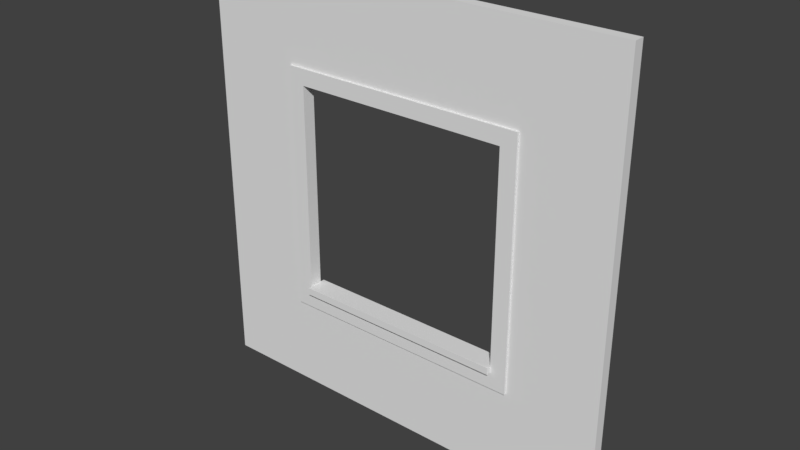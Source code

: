 # Source: Church_Window_4x4x0.2.blend  (saved by Blender 2.78.0; exported with 4.5.12 LTS)
import bpy
from mathutils import Matrix  # noqa: F401  (used for matrix-valued properties, if any)

bpy.ops.wm.read_factory_settings(use_empty=True)
scene = bpy.context.scene
scene.name = 'Scene'

# ---- collections
col_collection_1 = bpy.data.collections.new('Collection 1'); scene.collection.children.link(col_collection_1)

# ---- world
world_world = bpy.data.worlds.new('World'); scene.world = world_world
world_world.color = (0.05088, 0.05088, 0.05088)
world_world.use_sun_shadow = False
world_world.sun_shadow_jitter_overblur = 0.0
world_world.cycles.sampling_method = 'MANUAL'

# ---- meshes
me_church_window_4x4x0_2 = bpy.data.meshes.new('Church Window 4x4x0.2')
me_church_window_4x4x0_2.from_pydata([(0.0, 0.0, 0.0), (4.0, 0.0, 0.0), (4.0, 3.0, 0.0), (0.0, 3.0, 0.0), (2.0, 0.0, 0.0), (4.0, 1.5, 0.0), (2.0, 3.0, 0.0), (0.0, 1.5, 0.0), (3.0, 0.0, 0.0), (4.0, 2.25, 0.0), (1.0, 3.0, 0.0), (1.0, 0.0, 0.0), (0.0, 0.75, 0.0), (4.0, 0.75, 0.0), (3.0, 3.0, 0.0), (0.0, 2.25, 0.0), (3.0, 1.5, 0.0), (1.0, 1.5, 0.0), (2.0, 0.75, 0.0), (2.0, 2.25, 0.0), (1.0, 2.25, 0.0), (1.0, 0.75, 0.0), (3.0, 0.75, 0.0), (3.0, 2.25, 0.0), (3.0, 0.0, 0.25), (4.0, 0.0, 0.25), (4.0, 2.25, 0.25), (4.0, 3.0, 0.25), (1.0, 3.0, 0.25), (0.0, 3.0, 0.25), (1.0, 0.0, 0.25), (2.0, 0.0, 0.25), (0.0, 0.75, 0.25), (0.0, 0.0, 0.25), (4.0, 0.75, 0.25), (4.0, 1.5, 0.25), (3.0, 3.0, 0.25), (2.0, 3.0, 0.25), (0.0, 2.25, 0.25), (0.0, 1.5, 0.25), (3.0, 1.5, 0.25), (1.0, 0.75, 0.4), (1.0, 1.5, 0.25), (2.0, 2.25, 0.25), (1.0, 2.25, 0.25), (1.0, 0.75, 0.25), (3.0, 0.75, 0.25), (3.0, 2.25, 0.25), (4.0, 2.362, 0.0), (0.0, 2.362, 0.0), (2.0, 2.362, 0.0), (1.0, 2.362, 0.0), (3.0, 2.362, 0.0), (4.0, 2.362, 0.25), (0.0, 2.362, 0.25), (2.0, 2.362, 0.25), (1.0, 2.362, 0.25), (3.0, 2.362, 0.25), (3.15, 0.0, 0.0), (3.15, 1.5, 0.0), (3.15, 3.0, 0.0), (3.15, 0.75, 0.0), (3.15, 2.25, 0.0), (3.15, 0.0, 0.25), (3.15, 1.5, 0.25), (3.15, 3.0, 0.25), (3.15, 0.75, 0.25), (3.15, 2.25, 0.25), (3.15, 2.362, 0.25), (3.15, 2.362, 0.0), (0.0, 0.6375, 0.0), (2.0, 0.6375, 0.0), (4.0, 0.6375, 0.0), (1.0, 0.6375, 0.0), (3.0, 0.6375, 0.0), (0.0, 0.6375, 0.25), (2.0, 0.6375, 0.25), (4.0, 0.6375, 0.25), (1.0, 0.6375, 0.25), (3.0, 0.6375, 0.25), (3.15, 0.6375, 0.25), (3.15, 0.6375, 0.0), (0.85, 3.0, 0.0), (0.85, 0.0, 0.0), (0.85, 1.5, 0.0), (0.85, 2.25, 0.0), (0.85, 0.75, 0.0), (0.85, 3.0, 0.25), (0.85, 0.0, 0.25), (0.85, 1.5, 0.25), (0.85, 2.25, 0.25), (0.85, 0.75, 0.25), (0.85, 2.362, 0.25), (0.85, 2.362, 0.0), (0.85, 0.6375, 0.25), (0.85, 0.6375, 0.0), (0.85, 1.5, 0.3), (1.0, 1.5, 0.3), (2.0, 2.362, 0.3), (2.0, 2.25, 0.3), (1.0, 2.25, 0.3), (0.85, 2.25, 0.3), (1.0, 2.362, 0.3), (1.0, 0.75, 0.3), (2.0, 0.75, 0.3), (0.85, 0.75, 0.3), (3.0, 0.75, 0.3), (3.0, 1.5, 0.3), (3.0, 2.25, 0.3), (3.0, 2.362, 0.3), (3.15, 2.362, 0.3), (3.15, 1.5, 0.3), (3.15, 0.75, 0.3), (3.15, 2.25, 0.3), (3.15, 0.6375, 0.3), (2.0, 0.6375, 0.3), (1.0, 0.6375, 0.3), (3.0, 0.6375, 0.3), (0.85, 2.362, 0.3), (0.85, 0.6375, 0.3), (1.0, 0.8, 0.0), (2.0, 0.8, 0.0), (3.0, 0.8, 0.0), (1.0, 0.8, 0.25), (2.0, 0.8, 0.25), (3.0, 0.8, 0.25), (1.0, 0.8, 0.3), (2.0, 0.8, 0.3), (3.0, 0.8, 0.3), (1.0, 0.8, 0.4), (2.0, 0.8, 0.4), (2.0, 0.75, 0.4), (3.0, 0.8, 0.4), (3.0, 0.75, 0.4), (1.0, 0.75, -0.1), (2.0, 0.75, -0.1), (3.0, 0.75, -0.1), (1.0, 0.8, -0.1), (2.0, 0.8, -0.1), (3.0, 0.8, -0.1)], [], [(69, 60, 2, 48), (61, 59, 5, 13), (51, 10, 6, 50), (84, 85, 20, 17), (93, 82, 10, 51), (73, 21, 18, 71), (95, 86, 21, 73), (86, 84, 17, 21), (81, 61, 13, 72), (71, 18, 22, 74), (59, 62, 9, 5), (50, 6, 14, 52), (68, 53, 27, 65), (66, 34, 35, 64), (56, 55, 37, 28), (94, 78, 116, 119), (92, 56, 28, 87), (79, 80, 114, 117), (57, 55, 98, 109), (44, 43, 99, 100), (80, 77, 34, 66), (45, 42, 97, 103), (64, 35, 26, 67), (55, 57, 36, 37), (48, 2, 27, 53), (60, 14, 36, 65), (16, 22, 46, 40), (122, 22, 136, 139), (82, 3, 29, 87), (49, 15, 38, 54), (4, 8, 24, 31), (11, 4, 31, 30), (19, 23, 47, 43), (5, 9, 26, 35), (70, 0, 33, 75), (23, 16, 40, 47), (6, 10, 28, 37), (21, 17, 42, 45), (13, 5, 35, 34), (20, 19, 43, 44), (83, 11, 30, 88), (14, 6, 37, 36), (7, 12, 32, 39), (45, 103, 126, 123), (15, 7, 39, 38), (17, 20, 44, 42), (58, 1, 25, 63), (72, 13, 34, 77), (3, 49, 54, 29), (9, 48, 53, 26), (56, 92, 118, 102), (78, 76, 115, 116), (47, 40, 107, 108), (67, 26, 53, 68), (19, 50, 52, 23), (85, 93, 51, 20), (20, 51, 50, 19), (62, 69, 48, 9), (23, 52, 69, 62), (92, 90, 101, 118), (8, 58, 63, 24), (2, 60, 65, 27), (67, 68, 110, 113), (43, 47, 108, 99), (90, 89, 96, 101), (57, 68, 65, 36), (16, 23, 62, 59), (74, 22, 61, 81), (22, 16, 59, 61), (52, 14, 60, 69), (8, 74, 81, 58), (24, 63, 80, 79), (1, 72, 77, 25), (12, 70, 75, 32), (31, 24, 79, 76), (63, 25, 77, 80), (88, 30, 78, 94), (30, 31, 76, 78), (4, 71, 74, 8), (58, 81, 72, 1), (83, 95, 73, 11), (11, 73, 71, 4), (0, 70, 95, 83), (33, 88, 94, 75), (15, 49, 93, 85), (38, 90, 92, 54), (0, 83, 88, 33), (10, 82, 87, 28), (32, 91, 89, 39), (75, 94, 91, 32), (54, 92, 87, 29), (39, 89, 90, 38), (12, 7, 84, 86), (70, 12, 86, 95), (49, 3, 82, 93), (7, 15, 85, 84), (96, 97, 100, 101), (116, 115, 104, 103), (119, 116, 103, 105), (105, 103, 97, 96), (115, 117, 106, 104), (99, 108, 109, 98), (101, 100, 102, 118), (100, 99, 98, 102), (108, 113, 110, 109), (107, 111, 113, 108), (117, 114, 112, 106), (106, 112, 111, 107), (126, 103, 41, 129), (42, 44, 100, 97), (64, 67, 113, 111), (89, 91, 105, 96), (55, 56, 102, 98), (80, 66, 112, 114), (91, 94, 119, 105), (68, 57, 109, 110), (40, 46, 106, 107), (76, 79, 117, 115), (66, 64, 111, 112), (106, 46, 125, 128), (121, 120, 123, 124), (122, 121, 124, 125), (125, 124, 127, 128), (124, 123, 126, 127), (127, 126, 129, 130), (21, 45, 123, 120), (46, 22, 122, 125), (121, 122, 139, 138), (131, 133, 132, 130), (41, 131, 130, 129), (104, 106, 133, 131), (106, 128, 132, 133), (128, 127, 130, 132), (103, 104, 131, 41), (135, 134, 137, 138), (136, 135, 138, 139), (18, 21, 134, 135), (21, 120, 137, 134), (120, 121, 138, 137), (22, 18, 135, 136)])
me_church_window_4x4x0_2.use_remesh_preserve_volume = False
me_church_window_4x4x0_2.use_remesh_preserve_attributes = False
me_church_window_4x4x0_2.use_mirror_vertex_groups = False
me_church_window_4x4x0_2.update()

# ---- objects
ob_church_window_4x4x0_2 = bpy.data.objects.new('Church Window 4x4x0.2', me_church_window_4x4x0_2)

# ---- transforms, parenting, visibility, modifiers, constraints
ob_church_window_4x4x0_2.location = (0.0, 0.0, 0.0)
ob_church_window_4x4x0_2.rotation_euler = (1.571, -0.0, 0.0)
ob_church_window_4x4x0_2.scale = (1.0, 1.333, 0.4)
ob_church_window_4x4x0_2.lineart.crease_threshold = 0.0

# ---- collection membership
col_collection_1.objects.link(ob_church_window_4x4x0_2)

# ---- scene / render settings (as saved in the file)
scene.frame_start = 1; scene.frame_end = 250; scene.frame_set(1)
scene.render.engine = 'BLENDER_EEVEE_NEXT'
scene.render.resolution_percentage = 50
scene.render.dither_intensity = 0.0
scene.cycles.use_denoising = False
scene.cycles.samples = 128
scene.cycles.sampling_pattern = 'TABULATED_SOBOL'
scene.cycles.light_sampling_threshold = 0.0
scene.cycles.use_adaptive_sampling = False
scene.cycles.use_light_tree = False
scene.cycles.blur_glossy = 0.0
scene.cycles.sample_clamp_indirect = 0.0
scene.view_settings.view_transform = 'Standard'
bpy.context.view_layer.update()

# ---- added for rendering (the .blend has no active camera and no usable light): camera, sun
cam_auto = bpy.data.cameras.new('AutoCamera')
cam_auto.lens = 50.0
cam_auto.sensor_width = 36.0
cam_auto.clip_end = 1000.0
ob_auto_camera = bpy.data.objects.new('AutoCamera', cam_auto)
scene.collection.objects.link(ob_auto_camera)
ob_auto_camera.location = (7.23713, -6.34456, 6.1897)
ob_auto_camera.rotation_euler = (1.09748, -7.21219e-08, 0.694738)
scene.camera = ob_auto_camera
light_auto_sun = bpy.data.lights.new('AutoSun', 'SUN')
light_auto_sun.energy = 3.0
light_auto_sun.angle = 0.0523599
ob_auto_sun = bpy.data.objects.new('AutoSun', light_auto_sun)
scene.collection.objects.link(ob_auto_sun)
ob_auto_sun.rotation_euler = (0.872665, 0.174533, 0.523599)
bpy.context.view_layer.update()

